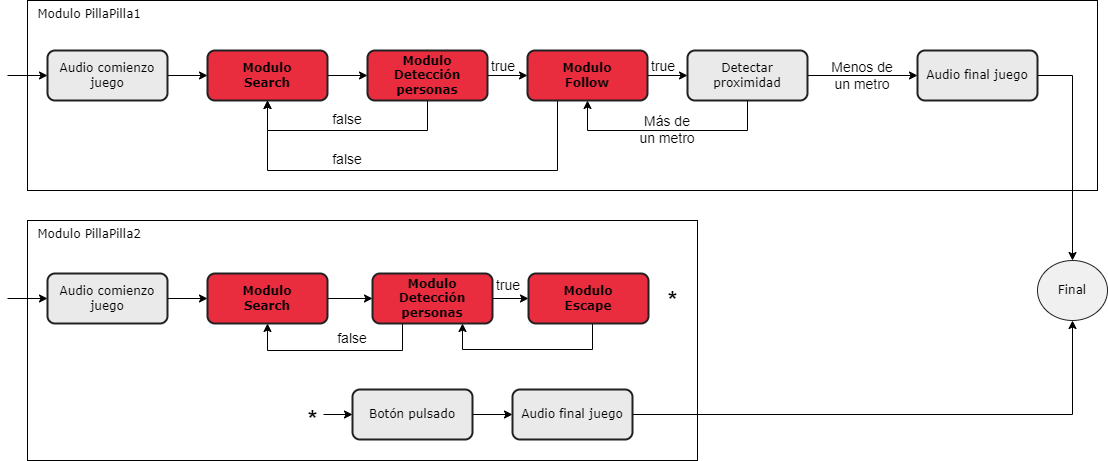

The diagram above was exported from draw.io. Its source (the exported page's mxGraphModel, read from the mxfile embedded in the PNG):
<mxGraphModel dx="1050" dy="483" grid="1" gridSize="10" guides="1" tooltips="1" connect="1" arrows="1" fold="1" page="1" pageScale="1" pageWidth="827" pageHeight="1169" math="0" shadow="0">
  <root>
    <mxCell id="0" />
    <mxCell id="1" parent="0" />
    <mxCell id="AaeBRmRgBtH0EMxCWfss-56" value="&lt;font face=&quot;Verdana&quot;&gt;&amp;nbsp; Modulo PillaPilla1&lt;/font&gt;" style="rounded=0;whiteSpace=wrap;html=1;align=left;verticalAlign=top;" parent="1" vertex="1">
      <mxGeometry x="60" y="30" width="1070" height="190" as="geometry" />
    </mxCell>
    <mxCell id="AaeBRmRgBtH0EMxCWfss-59" value="&lt;font face=&quot;Verdana&quot;&gt;&amp;nbsp; Modulo PillaPilla2&lt;/font&gt;" style="rounded=0;whiteSpace=wrap;html=1;align=left;verticalAlign=top;" parent="1" vertex="1">
      <mxGeometry x="60" y="250" width="670" height="240" as="geometry" />
    </mxCell>
    <mxCell id="AaeBRmRgBtH0EMxCWfss-19" style="edgeStyle=orthogonalEdgeStyle;rounded=0;orthogonalLoop=1;jettySize=auto;html=1;exitX=1;exitY=0.5;exitDx=0;exitDy=0;entryX=0;entryY=0.5;entryDx=0;entryDy=0;" parent="1" source="AaeBRmRgBtH0EMxCWfss-2" target="AaeBRmRgBtH0EMxCWfss-3" edge="1">
      <mxGeometry relative="1" as="geometry" />
    </mxCell>
    <mxCell id="AaeBRmRgBtH0EMxCWfss-2" value="Audio comienzo juego" style="rounded=1;whiteSpace=wrap;html=1;fillColor=#EAEAEA;strokeColor=#212121;fontColor=#000000;fontFamily=Verdana;strokeWidth=2;" parent="1" vertex="1">
      <mxGeometry x="80" y="80" width="120" height="50" as="geometry" />
    </mxCell>
    <mxCell id="AaeBRmRgBtH0EMxCWfss-20" style="edgeStyle=orthogonalEdgeStyle;rounded=0;orthogonalLoop=1;jettySize=auto;html=1;exitX=1;exitY=0.5;exitDx=0;exitDy=0;entryX=0;entryY=0.5;entryDx=0;entryDy=0;" parent="1" source="AaeBRmRgBtH0EMxCWfss-3" target="AaeBRmRgBtH0EMxCWfss-8" edge="1">
      <mxGeometry relative="1" as="geometry" />
    </mxCell>
    <mxCell id="AaeBRmRgBtH0EMxCWfss-3" value="Modulo &lt;br&gt;Search" style="rounded=1;whiteSpace=wrap;html=1;fillColor=#EA2C3F;strokeColor=#212121;fontColor=#000000;fontFamily=Verdana;strokeWidth=2;fontStyle=1" parent="1" vertex="1">
      <mxGeometry x="240" y="80" width="120" height="50" as="geometry" />
    </mxCell>
    <mxCell id="AaeBRmRgBtH0EMxCWfss-25" style="edgeStyle=orthogonalEdgeStyle;rounded=0;orthogonalLoop=1;jettySize=auto;html=1;exitX=1;exitY=0.5;exitDx=0;exitDy=0;entryX=0;entryY=0.5;entryDx=0;entryDy=0;" parent="1" source="AaeBRmRgBtH0EMxCWfss-6" target="AaeBRmRgBtH0EMxCWfss-7" edge="1">
      <mxGeometry relative="1" as="geometry" />
    </mxCell>
    <mxCell id="AaeBRmRgBtH0EMxCWfss-6" value="Audio comienzo juego" style="rounded=1;whiteSpace=wrap;html=1;fillColor=#EAEAEA;strokeColor=#212121;fontColor=#000000;fontFamily=Verdana;strokeWidth=2;" parent="1" vertex="1">
      <mxGeometry x="80" y="303" width="120" height="50" as="geometry" />
    </mxCell>
    <mxCell id="AaeBRmRgBtH0EMxCWfss-26" style="edgeStyle=orthogonalEdgeStyle;rounded=0;orthogonalLoop=1;jettySize=auto;html=1;exitX=1;exitY=0.5;exitDx=0;exitDy=0;entryX=0;entryY=0.5;entryDx=0;entryDy=0;" parent="1" source="AaeBRmRgBtH0EMxCWfss-7" target="AaeBRmRgBtH0EMxCWfss-9" edge="1">
      <mxGeometry relative="1" as="geometry" />
    </mxCell>
    <mxCell id="AaeBRmRgBtH0EMxCWfss-7" value="Modulo &lt;br&gt;Search" style="rounded=1;whiteSpace=wrap;html=1;fillColor=#EA2C3F;strokeColor=#212121;fontColor=#000000;fontFamily=Verdana;strokeWidth=2;fontStyle=1" parent="1" vertex="1">
      <mxGeometry x="240" y="303" width="120" height="50" as="geometry" />
    </mxCell>
    <mxCell id="AaeBRmRgBtH0EMxCWfss-21" style="edgeStyle=orthogonalEdgeStyle;rounded=0;orthogonalLoop=1;jettySize=auto;html=1;exitX=1;exitY=0.5;exitDx=0;exitDy=0;entryX=0;entryY=0.5;entryDx=0;entryDy=0;" parent="1" source="AaeBRmRgBtH0EMxCWfss-8" target="AaeBRmRgBtH0EMxCWfss-10" edge="1">
      <mxGeometry relative="1" as="geometry" />
    </mxCell>
    <mxCell id="AaeBRmRgBtH0EMxCWfss-22" style="edgeStyle=orthogonalEdgeStyle;rounded=0;orthogonalLoop=1;jettySize=auto;html=1;exitX=0.5;exitY=1;exitDx=0;exitDy=0;entryX=0.5;entryY=1;entryDx=0;entryDy=0;" parent="1" source="AaeBRmRgBtH0EMxCWfss-8" target="AaeBRmRgBtH0EMxCWfss-3" edge="1">
      <mxGeometry relative="1" as="geometry">
        <Array as="points">
          <mxPoint x="460" y="160" />
          <mxPoint x="300" y="160" />
        </Array>
      </mxGeometry>
    </mxCell>
    <mxCell id="AaeBRmRgBtH0EMxCWfss-8" value="Modulo &lt;br&gt;Detección personas" style="rounded=1;whiteSpace=wrap;html=1;fillColor=#EA2C3F;strokeColor=#212121;fontColor=#000000;fontFamily=Verdana;strokeWidth=2;fontStyle=1" parent="1" vertex="1">
      <mxGeometry x="400" y="80" width="120" height="50" as="geometry" />
    </mxCell>
    <mxCell id="AaeBRmRgBtH0EMxCWfss-35" style="edgeStyle=orthogonalEdgeStyle;rounded=0;orthogonalLoop=1;jettySize=auto;html=1;exitX=1;exitY=0.5;exitDx=0;exitDy=0;entryX=0;entryY=0.5;entryDx=0;entryDy=0;" parent="1" source="AaeBRmRgBtH0EMxCWfss-9" target="AaeBRmRgBtH0EMxCWfss-11" edge="1">
      <mxGeometry relative="1" as="geometry" />
    </mxCell>
    <mxCell id="AaeBRmRgBtH0EMxCWfss-62" style="edgeStyle=orthogonalEdgeStyle;rounded=0;orthogonalLoop=1;jettySize=auto;html=1;exitX=0.25;exitY=1;exitDx=0;exitDy=0;entryX=0.5;entryY=1;entryDx=0;entryDy=0;" parent="1" source="AaeBRmRgBtH0EMxCWfss-9" target="AaeBRmRgBtH0EMxCWfss-7" edge="1">
      <mxGeometry relative="1" as="geometry">
        <Array as="points">
          <mxPoint x="435" y="380" />
          <mxPoint x="300" y="380" />
        </Array>
      </mxGeometry>
    </mxCell>
    <mxCell id="AaeBRmRgBtH0EMxCWfss-9" value="Modulo &lt;br&gt;Detección personas" style="rounded=1;whiteSpace=wrap;html=1;fillColor=#EA2C3F;strokeColor=#212121;fontColor=#000000;fontFamily=Verdana;strokeWidth=2;fontStyle=1" parent="1" vertex="1">
      <mxGeometry x="405" y="303" width="120" height="50" as="geometry" />
    </mxCell>
    <mxCell id="AaeBRmRgBtH0EMxCWfss-23" style="edgeStyle=orthogonalEdgeStyle;rounded=0;orthogonalLoop=1;jettySize=auto;html=1;exitX=1;exitY=0.5;exitDx=0;exitDy=0;" parent="1" source="AaeBRmRgBtH0EMxCWfss-10" target="AaeBRmRgBtH0EMxCWfss-12" edge="1">
      <mxGeometry relative="1" as="geometry" />
    </mxCell>
    <mxCell id="AaeBRmRgBtH0EMxCWfss-32" style="edgeStyle=orthogonalEdgeStyle;rounded=0;orthogonalLoop=1;jettySize=auto;html=1;exitX=0.5;exitY=1;exitDx=0;exitDy=0;" parent="1" source="AaeBRmRgBtH0EMxCWfss-10" edge="1">
      <mxGeometry relative="1" as="geometry">
        <mxPoint x="619.6666666666665" y="130.1111111111111" as="targetPoint" />
      </mxGeometry>
    </mxCell>
    <mxCell id="AaeBRmRgBtH0EMxCWfss-50" style="edgeStyle=orthogonalEdgeStyle;rounded=0;orthogonalLoop=1;jettySize=auto;html=1;exitX=0.25;exitY=1;exitDx=0;exitDy=0;entryX=0.5;entryY=1;entryDx=0;entryDy=0;" parent="1" source="AaeBRmRgBtH0EMxCWfss-10" target="AaeBRmRgBtH0EMxCWfss-3" edge="1">
      <mxGeometry relative="1" as="geometry">
        <Array as="points">
          <mxPoint x="590" y="200" />
          <mxPoint x="300" y="200" />
        </Array>
      </mxGeometry>
    </mxCell>
    <mxCell id="AaeBRmRgBtH0EMxCWfss-10" value="Modulo &lt;br&gt;Follow" style="rounded=1;whiteSpace=wrap;html=1;fillColor=#EA2C3F;strokeColor=#212121;fontColor=#000000;fontFamily=Verdana;strokeWidth=2;fontStyle=1" parent="1" vertex="1">
      <mxGeometry x="560" y="80" width="120" height="50" as="geometry" />
    </mxCell>
    <mxCell id="AaeBRmRgBtH0EMxCWfss-36" style="edgeStyle=orthogonalEdgeStyle;rounded=0;orthogonalLoop=1;jettySize=auto;html=1;exitX=0.5;exitY=1;exitDx=0;exitDy=0;entryX=0.75;entryY=1;entryDx=0;entryDy=0;" parent="1" source="AaeBRmRgBtH0EMxCWfss-11" target="AaeBRmRgBtH0EMxCWfss-9" edge="1">
      <mxGeometry relative="1" as="geometry">
        <Array as="points">
          <mxPoint x="625" y="379" />
          <mxPoint x="495" y="379" />
        </Array>
      </mxGeometry>
    </mxCell>
    <mxCell id="AaeBRmRgBtH0EMxCWfss-11" value="Modulo &lt;br&gt;Escape" style="rounded=1;whiteSpace=wrap;html=1;fillColor=#EA2C3F;strokeColor=#212121;fontColor=#000000;fontFamily=Verdana;strokeWidth=2;fontStyle=1" parent="1" vertex="1">
      <mxGeometry x="561" y="303" width="120" height="50" as="geometry" />
    </mxCell>
    <mxCell id="AaeBRmRgBtH0EMxCWfss-24" style="edgeStyle=orthogonalEdgeStyle;rounded=0;orthogonalLoop=1;jettySize=auto;html=1;exitX=1;exitY=0.5;exitDx=0;exitDy=0;entryX=0;entryY=0.5;entryDx=0;entryDy=0;" parent="1" source="AaeBRmRgBtH0EMxCWfss-12" target="AaeBRmRgBtH0EMxCWfss-14" edge="1">
      <mxGeometry relative="1" as="geometry" />
    </mxCell>
    <mxCell id="AaeBRmRgBtH0EMxCWfss-54" style="edgeStyle=orthogonalEdgeStyle;rounded=0;orthogonalLoop=1;jettySize=auto;html=1;exitX=0.5;exitY=1;exitDx=0;exitDy=0;entryX=0.5;entryY=1;entryDx=0;entryDy=0;" parent="1" source="AaeBRmRgBtH0EMxCWfss-12" target="AaeBRmRgBtH0EMxCWfss-10" edge="1">
      <mxGeometry relative="1" as="geometry">
        <Array as="points">
          <mxPoint x="780" y="160" />
          <mxPoint x="620" y="160" />
        </Array>
      </mxGeometry>
    </mxCell>
    <mxCell id="AaeBRmRgBtH0EMxCWfss-12" value="Detectar &lt;br&gt;proximidad" style="rounded=1;whiteSpace=wrap;html=1;fillColor=#EAEAEA;strokeColor=#212121;fontColor=#000000;fontFamily=Verdana;strokeWidth=2;" parent="1" vertex="1">
      <mxGeometry x="720" y="80" width="120" height="50" as="geometry" />
    </mxCell>
    <mxCell id="AaeBRmRgBtH0EMxCWfss-30" style="edgeStyle=orthogonalEdgeStyle;rounded=0;orthogonalLoop=1;jettySize=auto;html=1;exitX=1;exitY=0.5;exitDx=0;exitDy=0;entryX=0;entryY=0.5;entryDx=0;entryDy=0;" parent="1" source="AaeBRmRgBtH0EMxCWfss-13" target="AaeBRmRgBtH0EMxCWfss-15" edge="1">
      <mxGeometry relative="1" as="geometry" />
    </mxCell>
    <mxCell id="AaeBRmRgBtH0EMxCWfss-13" value="Botón pulsado" style="rounded=1;whiteSpace=wrap;html=1;fillColor=#EAEAEA;strokeColor=#212121;fontColor=#000000;fontFamily=Verdana;strokeWidth=2;" parent="1" vertex="1">
      <mxGeometry x="385" y="419" width="120" height="50" as="geometry" />
    </mxCell>
    <mxCell id="AaeBRmRgBtH0EMxCWfss-39" style="edgeStyle=orthogonalEdgeStyle;rounded=0;orthogonalLoop=1;jettySize=auto;html=1;exitX=1;exitY=0.5;exitDx=0;exitDy=0;entryX=0.5;entryY=0;entryDx=0;entryDy=0;" parent="1" source="AaeBRmRgBtH0EMxCWfss-14" target="AaeBRmRgBtH0EMxCWfss-37" edge="1">
      <mxGeometry relative="1" as="geometry" />
    </mxCell>
    <mxCell id="AaeBRmRgBtH0EMxCWfss-14" value="Audio final juego" style="rounded=1;whiteSpace=wrap;html=1;fillColor=#EAEAEA;strokeColor=#212121;fontColor=#000000;fontFamily=Verdana;strokeWidth=2;" parent="1" vertex="1">
      <mxGeometry x="950" y="80" width="120" height="50" as="geometry" />
    </mxCell>
    <mxCell id="AaeBRmRgBtH0EMxCWfss-38" style="edgeStyle=orthogonalEdgeStyle;rounded=0;orthogonalLoop=1;jettySize=auto;html=1;exitX=1;exitY=0.5;exitDx=0;exitDy=0;entryX=0.5;entryY=1;entryDx=0;entryDy=0;" parent="1" source="AaeBRmRgBtH0EMxCWfss-15" target="AaeBRmRgBtH0EMxCWfss-37" edge="1">
      <mxGeometry relative="1" as="geometry">
        <mxPoint x="1120" y="340" as="targetPoint" />
      </mxGeometry>
    </mxCell>
    <mxCell id="AaeBRmRgBtH0EMxCWfss-15" value="Audio final juego" style="rounded=1;whiteSpace=wrap;html=1;fillColor=#EAEAEA;strokeColor=#212121;fontColor=#000000;fontFamily=Verdana;strokeWidth=2;" parent="1" vertex="1">
      <mxGeometry x="545" y="419" width="120" height="50" as="geometry" />
    </mxCell>
    <mxCell id="AaeBRmRgBtH0EMxCWfss-29" style="edgeStyle=orthogonalEdgeStyle;rounded=0;orthogonalLoop=1;jettySize=auto;html=1;exitX=1;exitY=0.5;exitDx=0;exitDy=0;entryX=0;entryY=0.5;entryDx=0;entryDy=0;" parent="1" source="AaeBRmRgBtH0EMxCWfss-16" target="AaeBRmRgBtH0EMxCWfss-13" edge="1">
      <mxGeometry relative="1" as="geometry" />
    </mxCell>
    <mxCell id="AaeBRmRgBtH0EMxCWfss-16" value="&lt;h1&gt;*&lt;/h1&gt;" style="text;html=1;strokeColor=none;fillColor=none;spacing=5;spacingTop=-20;whiteSpace=wrap;overflow=hidden;rounded=0;" parent="1" vertex="1">
      <mxGeometry x="336" y="429" width="20" height="30" as="geometry" />
    </mxCell>
    <mxCell id="AaeBRmRgBtH0EMxCWfss-17" value="" style="endArrow=classic;html=1;rounded=0;entryX=0;entryY=0.5;entryDx=0;entryDy=0;" parent="1" target="AaeBRmRgBtH0EMxCWfss-2" edge="1">
      <mxGeometry width="50" height="50" relative="1" as="geometry">
        <mxPoint x="40" y="105" as="sourcePoint" />
        <mxPoint x="50" y="100" as="targetPoint" />
      </mxGeometry>
    </mxCell>
    <mxCell id="AaeBRmRgBtH0EMxCWfss-18" value="" style="endArrow=classic;html=1;rounded=0;entryX=0;entryY=0.5;entryDx=0;entryDy=0;" parent="1" target="AaeBRmRgBtH0EMxCWfss-6" edge="1">
      <mxGeometry width="50" height="50" relative="1" as="geometry">
        <mxPoint x="40" y="328" as="sourcePoint" />
        <mxPoint x="90" y="138" as="targetPoint" />
      </mxGeometry>
    </mxCell>
    <mxCell id="AaeBRmRgBtH0EMxCWfss-31" value="&lt;h1&gt;*&lt;/h1&gt;" style="text;html=1;strokeColor=none;fillColor=none;spacing=5;spacingTop=-20;whiteSpace=wrap;overflow=hidden;rounded=0;" parent="1" vertex="1">
      <mxGeometry x="696" y="310" width="20" height="30" as="geometry" />
    </mxCell>
    <mxCell id="AaeBRmRgBtH0EMxCWfss-37" value="Final" style="ellipse;whiteSpace=wrap;html=1;fontFamily=Verdana;fontColor=#000000;strokeColor=#212121;fillColor=#F0F0F0;" parent="1" vertex="1">
      <mxGeometry x="1070" y="290" width="70" height="60" as="geometry" />
    </mxCell>
    <mxCell id="AaeBRmRgBtH0EMxCWfss-42" value="&lt;font style=&quot;font-size: 14px;&quot;&gt;true&lt;/font&gt;" style="text;html=1;strokeColor=none;fillColor=none;align=center;verticalAlign=middle;whiteSpace=wrap;rounded=0;" parent="1" vertex="1">
      <mxGeometry x="516" y="81" width="40" height="30" as="geometry" />
    </mxCell>
    <mxCell id="AaeBRmRgBtH0EMxCWfss-44" value="&lt;font style=&quot;font-size: 14px;&quot;&gt;true&lt;/font&gt;" style="text;html=1;strokeColor=none;fillColor=none;align=center;verticalAlign=middle;whiteSpace=wrap;rounded=0;" parent="1" vertex="1">
      <mxGeometry x="521" y="300" width="40" height="30" as="geometry" />
    </mxCell>
    <mxCell id="AaeBRmRgBtH0EMxCWfss-45" value="&lt;font style=&quot;font-size: 14px;&quot;&gt;false&lt;/font&gt;" style="text;html=1;strokeColor=none;fillColor=none;align=center;verticalAlign=middle;whiteSpace=wrap;rounded=0;" parent="1" vertex="1">
      <mxGeometry x="360" y="134" width="40" height="30" as="geometry" />
    </mxCell>
    <mxCell id="AaeBRmRgBtH0EMxCWfss-46" value="&lt;font style=&quot;font-size: 14px;&quot;&gt;false&lt;/font&gt;" style="text;html=1;strokeColor=none;fillColor=none;align=center;verticalAlign=middle;whiteSpace=wrap;rounded=0;" parent="1" vertex="1">
      <mxGeometry x="365" y="353" width="40" height="30" as="geometry" />
    </mxCell>
    <mxCell id="AaeBRmRgBtH0EMxCWfss-47" value="&lt;font style=&quot;font-size: 14px;&quot;&gt;Menos de un metro&lt;/font&gt;" style="text;html=1;strokeColor=none;fillColor=none;align=center;verticalAlign=middle;whiteSpace=wrap;rounded=0;" parent="1" vertex="1">
      <mxGeometry x="860" y="90" width="70" height="30" as="geometry" />
    </mxCell>
    <mxCell id="AaeBRmRgBtH0EMxCWfss-51" value="&lt;font style=&quot;font-size: 14px;&quot;&gt;false&lt;/font&gt;" style="text;html=1;strokeColor=none;fillColor=none;align=center;verticalAlign=middle;whiteSpace=wrap;rounded=0;" parent="1" vertex="1">
      <mxGeometry x="360" y="174" width="40" height="30" as="geometry" />
    </mxCell>
    <mxCell id="AaeBRmRgBtH0EMxCWfss-52" value="&lt;font style=&quot;font-size: 14px;&quot;&gt;Más de &lt;br&gt;un metro&lt;/font&gt;" style="text;html=1;strokeColor=none;fillColor=none;align=center;verticalAlign=middle;whiteSpace=wrap;rounded=0;" parent="1" vertex="1">
      <mxGeometry x="665" y="144" width="70" height="30" as="geometry" />
    </mxCell>
    <mxCell id="AaeBRmRgBtH0EMxCWfss-55" value="&lt;font style=&quot;font-size: 14px;&quot;&gt;true&lt;/font&gt;" style="text;html=1;strokeColor=none;fillColor=none;align=center;verticalAlign=middle;whiteSpace=wrap;rounded=0;" parent="1" vertex="1">
      <mxGeometry x="676" y="81" width="40" height="30" as="geometry" />
    </mxCell>
  </root>
</mxGraphModel>